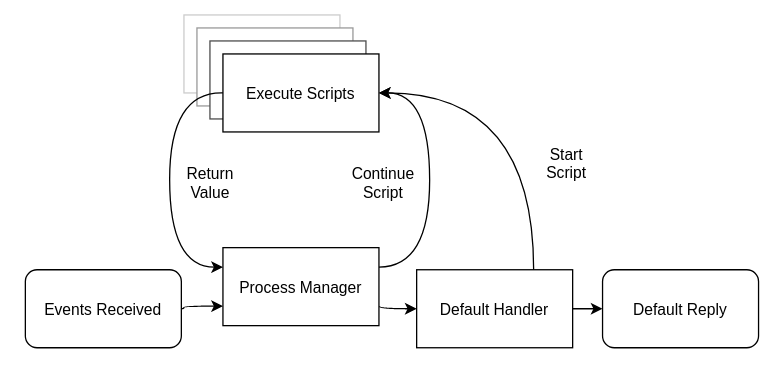

The diagram above was exported from draw.io. Its source (the exported page's mxGraphModel, read from the mxfile embedded in the PNG):
<mxGraphModel dx="1132" dy="703" grid="1" gridSize="10" guides="1" tooltips="1" connect="1" arrows="1" fold="1" page="1" pageScale="1" pageWidth="1920" pageHeight="1200" math="0" shadow="0">
  <root>
    <mxCell id="0" />
    <mxCell id="1" parent="0" />
    <mxCell id="2" value="" style="rounded=0;whiteSpace=wrap;html=1;strokeColor=none;" vertex="1" parent="1">
      <mxGeometry x="70" y="70" width="600" height="280" as="geometry" />
    </mxCell>
    <mxCell id="3" style="edgeStyle=orthogonalEdgeStyle;curved=1;rounded=0;orthogonalLoop=1;jettySize=auto;html=1;exitX=1;exitY=0.5;exitDx=0;exitDy=0;entryX=0;entryY=0.75;entryDx=0;entryDy=0;" edge="1" source="4" target="10" parent="1">
      <mxGeometry relative="1" as="geometry">
        <Array as="points">
          <mxPoint x="211" y="305" />
        </Array>
      </mxGeometry>
    </mxCell>
    <mxCell id="4" value="Events Received" style="rounded=1;whiteSpace=wrap;html=1;" vertex="1" parent="1">
      <mxGeometry x="89" y="277" width="120" height="60" as="geometry" />
    </mxCell>
    <mxCell id="5" style="edgeStyle=orthogonalEdgeStyle;curved=1;rounded=0;orthogonalLoop=1;jettySize=auto;html=1;exitX=0.75;exitY=0;exitDx=0;exitDy=0;entryX=1;entryY=0.5;entryDx=0;entryDy=0;" edge="1" source="7" target="15" parent="1">
      <mxGeometry relative="1" as="geometry" />
    </mxCell>
    <mxCell id="6" style="edgeStyle=orthogonalEdgeStyle;curved=1;rounded=0;orthogonalLoop=1;jettySize=auto;html=1;exitX=1;exitY=0.5;exitDx=0;exitDy=0;entryX=0;entryY=0.5;entryDx=0;entryDy=0;" edge="1" source="7" target="16" parent="1">
      <mxGeometry relative="1" as="geometry" />
    </mxCell>
    <mxCell id="7" value="Default Handler" style="rounded=0;whiteSpace=wrap;html=1;" vertex="1" parent="1">
      <mxGeometry x="390" y="277" width="120" height="60" as="geometry" />
    </mxCell>
    <mxCell id="8" style="edgeStyle=orthogonalEdgeStyle;rounded=0;orthogonalLoop=1;jettySize=auto;html=1;exitX=1;exitY=0.25;exitDx=0;exitDy=0;entryX=1;entryY=0.5;entryDx=0;entryDy=0;curved=1;" edge="1" source="10" target="15" parent="1">
      <mxGeometry relative="1" as="geometry">
        <Array as="points">
          <mxPoint x="400" y="275" />
          <mxPoint x="400" y="141" />
        </Array>
      </mxGeometry>
    </mxCell>
    <mxCell id="9" style="edgeStyle=orthogonalEdgeStyle;curved=1;rounded=0;orthogonalLoop=1;jettySize=auto;html=1;exitX=1;exitY=0.75;exitDx=0;exitDy=0;" edge="1" source="10" target="7" parent="1">
      <mxGeometry relative="1" as="geometry">
        <Array as="points">
          <mxPoint x="361" y="307" />
        </Array>
      </mxGeometry>
    </mxCell>
    <mxCell id="10" value="Process Manager" style="rounded=0;whiteSpace=wrap;html=1;" vertex="1" parent="1">
      <mxGeometry x="241" y="260" width="120" height="60" as="geometry" />
    </mxCell>
    <mxCell id="11" value="" style="rounded=0;whiteSpace=wrap;html=1;strokeColor=#CCCCCC;" vertex="1" parent="1">
      <mxGeometry x="211" y="81" width="120" height="60" as="geometry" />
    </mxCell>
    <mxCell id="12" value="" style="rounded=0;whiteSpace=wrap;html=1;strokeColor=#999999;" vertex="1" parent="1">
      <mxGeometry x="221" y="91" width="120" height="60" as="geometry" />
    </mxCell>
    <mxCell id="13" value="" style="rounded=0;whiteSpace=wrap;html=1;strokeColor=#4D4D4D;" vertex="1" parent="1">
      <mxGeometry x="231" y="101" width="120" height="60" as="geometry" />
    </mxCell>
    <mxCell id="14" style="edgeStyle=orthogonalEdgeStyle;curved=1;rounded=0;orthogonalLoop=1;jettySize=auto;html=1;exitX=0;exitY=0.5;exitDx=0;exitDy=0;entryX=0;entryY=0.25;entryDx=0;entryDy=0;" edge="1" source="15" target="10" parent="1">
      <mxGeometry relative="1" as="geometry">
        <Array as="points">
          <mxPoint x="200" y="140" />
          <mxPoint x="200" y="275" />
        </Array>
      </mxGeometry>
    </mxCell>
    <mxCell id="15" value="Execute Scripts" style="rounded=0;whiteSpace=wrap;html=1;" vertex="1" parent="1">
      <mxGeometry x="241" y="111" width="120" height="60" as="geometry" />
    </mxCell>
    <mxCell id="16" value="Default Reply" style="rounded=1;whiteSpace=wrap;html=1;" vertex="1" parent="1">
      <mxGeometry x="533" y="277" width="120" height="60" as="geometry" />
    </mxCell>
    <mxCell id="17" value="Continue&lt;br&gt;Script" style="text;html=1;align=center;verticalAlign=middle;resizable=0;points=[];autosize=1;" vertex="1" parent="1">
      <mxGeometry x="334" y="195" width="60" height="30" as="geometry" />
    </mxCell>
    <mxCell id="18" value="Return&lt;br&gt;Value" style="text;html=1;align=center;verticalAlign=middle;resizable=0;points=[];autosize=1;" vertex="1" parent="1">
      <mxGeometry x="206" y="195" width="50" height="30" as="geometry" />
    </mxCell>
    <mxCell id="19" value="Start&lt;br&gt;Script" style="text;html=1;align=center;verticalAlign=middle;resizable=0;points=[];autosize=1;" vertex="1" parent="1">
      <mxGeometry x="480" y="180" width="50" height="30" as="geometry" />
    </mxCell>
  </root>
</mxGraphModel>